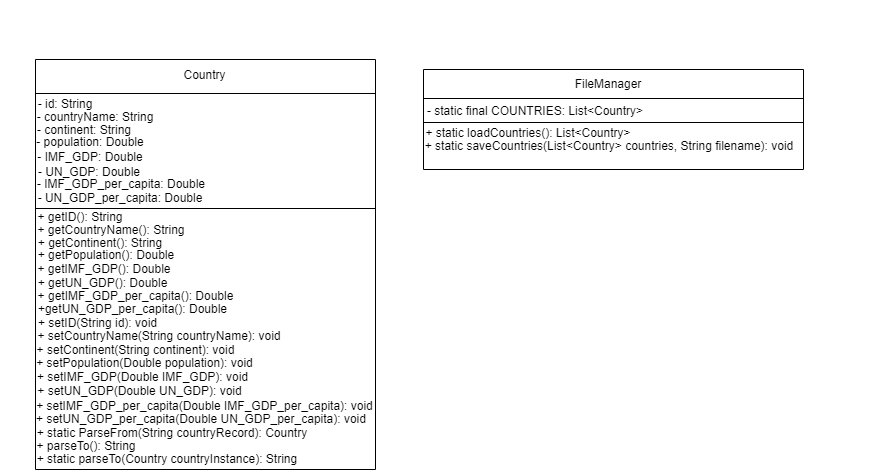

The diagram above was exported from draw.io. Its source (the exported page's mxGraphModel, read from the mxfile embedded in the PNG):
<mxGraphModel dx="1304" dy="872" grid="1" gridSize="10" guides="1" tooltips="1" connect="1" arrows="1" fold="1" page="1" pageScale="1" pageWidth="850" pageHeight="1100" math="0" shadow="0">
  <root>
    <mxCell id="0" />
    <mxCell id="1" parent="0" />
    <mxCell id="rJq9JrhaNg8Uzk3Kp1qs-10" value="" style="swimlane;startSize=0;" vertex="1" parent="1">
      <mxGeometry x="65" y="260" width="340" height="410" as="geometry">
        <mxRectangle x="320" y="260" width="50" height="40" as="alternateBounds" />
      </mxGeometry>
    </mxCell>
    <mxCell id="rJq9JrhaNg8Uzk3Kp1qs-11" value="" style="line;strokeWidth=1;fillColor=none;align=left;verticalAlign=middle;spacingTop=-1;spacingLeft=3;spacingRight=3;rotatable=0;labelPosition=right;points=[];portConstraint=eastwest;strokeColor=inherit;" vertex="1" parent="rJq9JrhaNg8Uzk3Kp1qs-10">
      <mxGeometry y="30" width="340" height="8" as="geometry" />
    </mxCell>
    <mxCell id="rJq9JrhaNg8Uzk3Kp1qs-13" value="Country" style="text;html=1;strokeColor=none;fillColor=none;align=center;verticalAlign=middle;whiteSpace=wrap;rounded=0;" vertex="1" parent="rJq9JrhaNg8Uzk3Kp1qs-10">
      <mxGeometry x="63.25" y="-59" width="212.5" height="150" as="geometry" />
    </mxCell>
    <mxCell id="rJq9JrhaNg8Uzk3Kp1qs-14" value="- id: String" style="text;html=1;strokeColor=none;fillColor=none;align=center;verticalAlign=middle;whiteSpace=wrap;rounded=0;" vertex="1" parent="rJq9JrhaNg8Uzk3Kp1qs-10">
      <mxGeometry x="-35" width="130" height="90" as="geometry" />
    </mxCell>
    <mxCell id="rJq9JrhaNg8Uzk3Kp1qs-15" value="- countryName: String" style="text;html=1;strokeColor=none;fillColor=none;align=center;verticalAlign=middle;whiteSpace=wrap;rounded=0;" vertex="1" parent="rJq9JrhaNg8Uzk3Kp1qs-10">
      <mxGeometry x="-5" y="43" width="130" height="30" as="geometry" />
    </mxCell>
    <mxCell id="rJq9JrhaNg8Uzk3Kp1qs-16" value="- continent: String" style="text;html=1;strokeColor=none;fillColor=none;align=center;verticalAlign=middle;whiteSpace=wrap;rounded=0;" vertex="1" parent="rJq9JrhaNg8Uzk3Kp1qs-10">
      <mxGeometry x="-6" y="56" width="110" height="30" as="geometry" />
    </mxCell>
    <mxCell id="rJq9JrhaNg8Uzk3Kp1qs-17" value="- population: Double" style="text;html=1;strokeColor=none;fillColor=none;align=center;verticalAlign=middle;whiteSpace=wrap;rounded=0;" vertex="1" parent="rJq9JrhaNg8Uzk3Kp1qs-10">
      <mxGeometry y="68" width="110" height="30" as="geometry" />
    </mxCell>
    <mxCell id="rJq9JrhaNg8Uzk3Kp1qs-19" value="- IMF_GDP: Double" style="text;html=1;strokeColor=none;fillColor=none;align=center;verticalAlign=middle;whiteSpace=wrap;rounded=0;" vertex="1" parent="rJq9JrhaNg8Uzk3Kp1qs-10">
      <mxGeometry y="83" width="110" height="30" as="geometry" />
    </mxCell>
    <mxCell id="rJq9JrhaNg8Uzk3Kp1qs-21" value="- UN_GDP: Double" style="text;html=1;strokeColor=none;fillColor=none;align=center;verticalAlign=middle;whiteSpace=wrap;rounded=0;" vertex="1" parent="rJq9JrhaNg8Uzk3Kp1qs-10">
      <mxGeometry x="-6" y="98" width="120" height="30" as="geometry" />
    </mxCell>
    <mxCell id="rJq9JrhaNg8Uzk3Kp1qs-22" value="- IMF_GDP_per_capita: Double" style="text;html=1;strokeColor=none;fillColor=none;align=center;verticalAlign=middle;whiteSpace=wrap;rounded=0;" vertex="1" parent="rJq9JrhaNg8Uzk3Kp1qs-10">
      <mxGeometry x="-9" y="110" width="190" height="30" as="geometry" />
    </mxCell>
    <mxCell id="rJq9JrhaNg8Uzk3Kp1qs-23" value="- UN_GDP_per_capita: Double" style="text;html=1;strokeColor=none;fillColor=none;align=center;verticalAlign=middle;whiteSpace=wrap;rounded=0;" vertex="1" parent="rJq9JrhaNg8Uzk3Kp1qs-10">
      <mxGeometry x="-10" y="124" width="190" height="30" as="geometry" />
    </mxCell>
    <mxCell id="rJq9JrhaNg8Uzk3Kp1qs-24" value="" style="line;strokeWidth=1;fillColor=none;align=left;verticalAlign=middle;spacingTop=-1;spacingLeft=3;spacingRight=3;rotatable=0;labelPosition=right;points=[];portConstraint=eastwest;strokeColor=inherit;" vertex="1" parent="rJq9JrhaNg8Uzk3Kp1qs-10">
      <mxGeometry y="145" width="340" height="8" as="geometry" />
    </mxCell>
    <mxCell id="rJq9JrhaNg8Uzk3Kp1qs-25" value="+ getID(): String" style="text;html=1;strokeColor=none;fillColor=none;align=center;verticalAlign=middle;whiteSpace=wrap;rounded=0;" vertex="1" parent="rJq9JrhaNg8Uzk3Kp1qs-10">
      <mxGeometry x="-13" y="143" width="116" height="30" as="geometry" />
    </mxCell>
    <mxCell id="rJq9JrhaNg8Uzk3Kp1qs-26" value="+ getCountryName(): String" style="text;html=1;strokeColor=none;fillColor=none;align=center;verticalAlign=middle;whiteSpace=wrap;rounded=0;" vertex="1" parent="rJq9JrhaNg8Uzk3Kp1qs-10">
      <mxGeometry x="-9" y="156" width="170" height="30" as="geometry" />
    </mxCell>
    <mxCell id="rJq9JrhaNg8Uzk3Kp1qs-28" value="+ getContinent(): String" style="text;html=1;strokeColor=none;fillColor=none;align=center;verticalAlign=middle;whiteSpace=wrap;rounded=0;" vertex="1" parent="rJq9JrhaNg8Uzk3Kp1qs-10">
      <mxGeometry y="169" width="130" height="30" as="geometry" />
    </mxCell>
    <mxCell id="rJq9JrhaNg8Uzk3Kp1qs-29" value="+ getPopulation(): Double" style="text;html=1;strokeColor=none;fillColor=none;align=center;verticalAlign=middle;whiteSpace=wrap;rounded=0;" vertex="1" parent="rJq9JrhaNg8Uzk3Kp1qs-10">
      <mxGeometry x="1" y="181" width="140" height="30" as="geometry" />
    </mxCell>
    <mxCell id="rJq9JrhaNg8Uzk3Kp1qs-30" value="+ getIMF_GDP(): Double" style="text;html=1;strokeColor=none;fillColor=none;align=center;verticalAlign=middle;whiteSpace=wrap;rounded=0;" vertex="1" parent="rJq9JrhaNg8Uzk3Kp1qs-10">
      <mxGeometry x="1" y="195" width="136" height="30" as="geometry" />
    </mxCell>
    <mxCell id="rJq9JrhaNg8Uzk3Kp1qs-31" value="+ getUN_GDP(): Double" style="text;html=1;strokeColor=none;fillColor=none;align=center;verticalAlign=middle;whiteSpace=wrap;rounded=0;" vertex="1" parent="rJq9JrhaNg8Uzk3Kp1qs-10">
      <mxGeometry y="209" width="135" height="30" as="geometry" />
    </mxCell>
    <mxCell id="rJq9JrhaNg8Uzk3Kp1qs-33" value="+ getIMF_GDP_per_capita(): Double" style="text;html=1;strokeColor=none;fillColor=none;align=center;verticalAlign=middle;whiteSpace=wrap;rounded=0;" vertex="1" parent="rJq9JrhaNg8Uzk3Kp1qs-10">
      <mxGeometry x="-9" y="222" width="219" height="30" as="geometry" />
    </mxCell>
    <mxCell id="rJq9JrhaNg8Uzk3Kp1qs-34" value="+getUN_GDP_per_capita(): Double" style="text;html=1;strokeColor=none;fillColor=none;align=center;verticalAlign=middle;whiteSpace=wrap;rounded=0;" vertex="1" parent="rJq9JrhaNg8Uzk3Kp1qs-10">
      <mxGeometry x="-5" y="235" width="205" height="30" as="geometry" />
    </mxCell>
    <mxCell id="rJq9JrhaNg8Uzk3Kp1qs-43" value="+ setID(String id): void" style="text;html=1;strokeColor=none;fillColor=none;align=center;verticalAlign=middle;whiteSpace=wrap;rounded=0;fontSize=12;fontFamily=Helvetica;fontColor=default;" vertex="1" parent="rJq9JrhaNg8Uzk3Kp1qs-10">
      <mxGeometry x="-12" y="249" width="149" height="30" as="geometry" />
    </mxCell>
    <mxCell id="rJq9JrhaNg8Uzk3Kp1qs-45" value="+ setCountryName(String countryName): void" style="text;html=1;strokeColor=none;fillColor=none;align=center;verticalAlign=middle;whiteSpace=wrap;rounded=0;fontSize=12;fontFamily=Helvetica;fontColor=default;" vertex="1" parent="rJq9JrhaNg8Uzk3Kp1qs-10">
      <mxGeometry x="-16" y="262" width="280" height="30" as="geometry" />
    </mxCell>
    <mxCell id="rJq9JrhaNg8Uzk3Kp1qs-46" value="+ setContinent(String continent): void" style="text;html=1;strokeColor=none;fillColor=none;align=center;verticalAlign=middle;whiteSpace=wrap;rounded=0;fontSize=12;fontFamily=Helvetica;fontColor=default;" vertex="1" parent="rJq9JrhaNg8Uzk3Kp1qs-10">
      <mxGeometry x="-1" y="276" width="202.5" height="30" as="geometry" />
    </mxCell>
    <mxCell id="rJq9JrhaNg8Uzk3Kp1qs-47" value="+ setPopulation(Double population): void" style="text;html=1;strokeColor=none;fillColor=none;align=center;verticalAlign=middle;whiteSpace=wrap;rounded=0;fontSize=12;fontFamily=Helvetica;fontColor=default;" vertex="1" parent="rJq9JrhaNg8Uzk3Kp1qs-10">
      <mxGeometry x="-3.75" y="289" width="227" height="30" as="geometry" />
    </mxCell>
    <mxCell id="rJq9JrhaNg8Uzk3Kp1qs-48" value="+ setIMF_GDP(Double IMF_GDP): void" style="text;html=1;strokeColor=none;fillColor=none;align=center;verticalAlign=middle;whiteSpace=wrap;rounded=0;fontSize=12;fontFamily=Helvetica;fontColor=default;" vertex="1" parent="rJq9JrhaNg8Uzk3Kp1qs-10">
      <mxGeometry x="-5" y="303" width="225" height="30" as="geometry" />
    </mxCell>
    <mxCell id="rJq9JrhaNg8Uzk3Kp1qs-49" value="+ setUN_GDP(Double UN_GDP): void" style="text;html=1;strokeColor=none;fillColor=none;align=center;verticalAlign=middle;whiteSpace=wrap;rounded=0;fontSize=12;fontFamily=Helvetica;fontColor=default;" vertex="1" parent="rJq9JrhaNg8Uzk3Kp1qs-10">
      <mxGeometry x="-0.25" y="317" width="209" height="30" as="geometry" />
    </mxCell>
    <mxCell id="rJq9JrhaNg8Uzk3Kp1qs-50" value="+ setIMF_GDP_per_capita(Double IMF_GDP_per_capita): void" style="text;html=1;strokeColor=none;fillColor=none;align=center;verticalAlign=middle;whiteSpace=wrap;rounded=0;fontSize=12;fontFamily=Helvetica;fontColor=default;" vertex="1" parent="rJq9JrhaNg8Uzk3Kp1qs-10">
      <mxGeometry x="-5" y="332" width="349" height="30" as="geometry" />
    </mxCell>
    <mxCell id="rJq9JrhaNg8Uzk3Kp1qs-51" value="+ setUN_GDP_per_capita(Double UN_GDP_per_capita): void" style="text;html=1;strokeColor=none;fillColor=none;align=center;verticalAlign=middle;whiteSpace=wrap;rounded=0;fontSize=12;fontFamily=Helvetica;fontColor=default;" vertex="1" parent="rJq9JrhaNg8Uzk3Kp1qs-10">
      <mxGeometry x="-4" y="345" width="340" height="30" as="geometry" />
    </mxCell>
    <mxCell id="rJq9JrhaNg8Uzk3Kp1qs-53" value="+ static ParseFrom(String countryRecord): Country" style="text;html=1;strokeColor=none;fillColor=none;align=center;verticalAlign=middle;whiteSpace=wrap;rounded=0;fontSize=12;fontFamily=Helvetica;fontColor=default;" vertex="1" parent="rJq9JrhaNg8Uzk3Kp1qs-10">
      <mxGeometry x="-3" y="359" width="280" height="30" as="geometry" />
    </mxCell>
    <mxCell id="rJq9JrhaNg8Uzk3Kp1qs-54" value="+ parseTo(): String" style="text;html=1;strokeColor=none;fillColor=none;align=center;verticalAlign=middle;whiteSpace=wrap;rounded=0;fontSize=12;fontFamily=Helvetica;fontColor=default;" vertex="1" parent="rJq9JrhaNg8Uzk3Kp1qs-10">
      <mxGeometry x="-9" y="372" width="120" height="30" as="geometry" />
    </mxCell>
    <mxCell id="rJq9JrhaNg8Uzk3Kp1qs-55" value="+ static parseTo(Country countryInstance): String" style="text;html=1;strokeColor=none;fillColor=none;align=center;verticalAlign=middle;whiteSpace=wrap;rounded=0;fontSize=12;fontFamily=Helvetica;fontColor=default;" vertex="1" parent="rJq9JrhaNg8Uzk3Kp1qs-10">
      <mxGeometry x="-18" y="385" width="300" height="30" as="geometry" />
    </mxCell>
    <mxCell id="rJq9JrhaNg8Uzk3Kp1qs-62" value="" style="swimlane;startSize=0;rounded=0;fontFamily=Helvetica;fontSize=12;fontColor=default;fillColor=none;gradientColor=none;html=1;" vertex="1" parent="1">
      <mxGeometry x="453" y="270" width="380" height="100" as="geometry" />
    </mxCell>
    <mxCell id="rJq9JrhaNg8Uzk3Kp1qs-63" value="FileManager" style="text;html=1;strokeColor=none;fillColor=none;align=center;verticalAlign=middle;whiteSpace=wrap;rounded=0;fontSize=12;fontFamily=Helvetica;fontColor=default;" vertex="1" parent="rJq9JrhaNg8Uzk3Kp1qs-62">
      <mxGeometry x="130" width="110" height="30" as="geometry" />
    </mxCell>
    <mxCell id="rJq9JrhaNg8Uzk3Kp1qs-64" value="" style="line;strokeWidth=1;fillColor=none;align=left;verticalAlign=middle;spacingTop=-1;spacingLeft=3;spacingRight=3;rotatable=0;labelPosition=right;points=[];portConstraint=eastwest;strokeColor=inherit;rounded=0;fontFamily=Helvetica;fontSize=12;fontColor=default;html=1;" vertex="1" parent="rJq9JrhaNg8Uzk3Kp1qs-62">
      <mxGeometry y="25" width="380" height="8" as="geometry" />
    </mxCell>
    <mxCell id="rJq9JrhaNg8Uzk3Kp1qs-65" value="- static final COUNTRIES: List&amp;lt;Country&amp;gt;" style="text;html=1;strokeColor=none;fillColor=none;align=center;verticalAlign=middle;whiteSpace=wrap;rounded=0;fontSize=12;fontFamily=Helvetica;fontColor=default;" vertex="1" parent="rJq9JrhaNg8Uzk3Kp1qs-62">
      <mxGeometry x="-3" y="27" width="230" height="30" as="geometry" />
    </mxCell>
    <mxCell id="rJq9JrhaNg8Uzk3Kp1qs-66" value="" style="line;strokeWidth=1;fillColor=none;align=left;verticalAlign=middle;spacingTop=-1;spacingLeft=3;spacingRight=3;rotatable=0;labelPosition=right;points=[];portConstraint=eastwest;strokeColor=inherit;rounded=0;fontFamily=Helvetica;fontSize=12;fontColor=default;html=1;" vertex="1" parent="rJq9JrhaNg8Uzk3Kp1qs-62">
      <mxGeometry y="49" width="380" height="8" as="geometry" />
    </mxCell>
    <mxCell id="rJq9JrhaNg8Uzk3Kp1qs-67" value="+ static loadCountries(): List&amp;lt;Country&amp;gt;" style="text;html=1;strokeColor=none;fillColor=none;align=center;verticalAlign=middle;whiteSpace=wrap;rounded=0;fontSize=12;fontFamily=Helvetica;fontColor=default;" vertex="1" parent="rJq9JrhaNg8Uzk3Kp1qs-62">
      <mxGeometry y="49" width="210" height="30" as="geometry" />
    </mxCell>
    <mxCell id="rJq9JrhaNg8Uzk3Kp1qs-68" value="+ static saveCountries(List&amp;lt;Country&amp;gt; countries, String filename): void" style="text;html=1;strokeColor=none;fillColor=none;align=center;verticalAlign=middle;whiteSpace=wrap;rounded=0;fontSize=12;fontFamily=Helvetica;fontColor=default;" vertex="1" parent="rJq9JrhaNg8Uzk3Kp1qs-62">
      <mxGeometry x="-84" y="62" width="540" height="30" as="geometry" />
    </mxCell>
  </root>
</mxGraphModel>